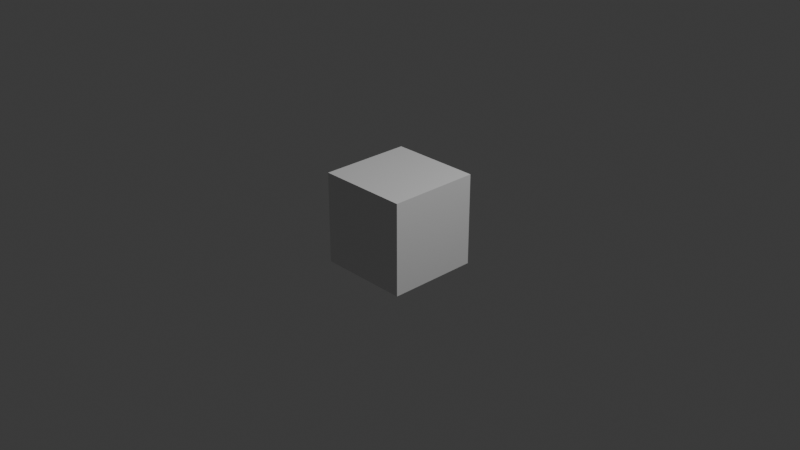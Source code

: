 # Source: Cube.blend  (saved by Blender 5.2.45; exported with 4.5.12 LTS)
import bpy
from mathutils import Matrix  # noqa: F401  (used for matrix-valued properties, if any)

bpy.ops.wm.read_factory_settings(use_empty=True)
scene = bpy.context.scene
scene.name = 'Scene'

# ---- collections
col_collection = bpy.data.collections.new('Collection'); scene.collection.children.link(col_collection)

# ---- materials (node trees are filled in below, after node groups)
mat_material = bpy.data.materials.new('Material')
mat_material.alpha_threshold = 0.0
mat_material.use_backface_culling_lightprobe_volume = False
mat_material.roughness = 0.5
mat_material.line_color = (0.0, 0.0, 0.0, 1.0)

# ---- material node trees
mat_material.use_nodes = True; mat_material.node_tree.nodes.clear()
_N = mat_material.node_tree.nodes; _L = mat_material.node_tree.links
n0 = _N.new('ShaderNodeOutputMaterial'); n0.name = 'Material Output'; n0.location = (200, 100)
n1 = _N.new('ShaderNodeBsdfPrincipled'); n1.name = 'Principled BSDF'; n1.location = (-200, 100)
n1.inputs[10].default_value = 0.005
_L.new(n1.outputs[0], n0.inputs[0])
n0.is_active_output = True

# ---- world
world_world = bpy.data.worlds.new('World'); scene.world = world_world
world_world.use_nodes = True; world_world.node_tree.nodes.clear()
_N = world_world.node_tree.nodes; _L = world_world.node_tree.links
n0 = _N.new('ShaderNodeOutputWorld'); n0.name = 'World Output'; n0.location = (200, 100)
n1 = _N.new('ShaderNodeBackground'); n1.name = 'Background'; n1.location = (-200, 100)
n1.inputs[0].default_value = (0.05088, 0.05088, 0.05088, 1.0)
_L.new(n1.outputs[0], n0.inputs[0])
n0.is_active_output = True
world_world.color = (0.05088, 0.05088, 0.05088)
world_world.sun_shadow_jitter_overblur = 0.0

# ---- cameras
cam_camera = bpy.data.cameras.new('Camera')
cam_camera.clip_end = 100.0
cam_camera.ortho_scale = 7.314

# ---- lights
light_light = bpy.data.lights.new('Light', 'POINT')
light_light.energy = 1000.0
light_light.shadow_soft_size = 0.1

# ---- meshes
me_cube = bpy.data.meshes.new('Cube')
me_cube.from_pydata([(1.0, 1.0, 1.0), (1.0, 1.0, -1.0), (1.0, -1.0, 1.0), (1.0, -1.0, -1.0), (-1.0, 1.0, 1.0), (-1.0, 1.0, -1.0), (-1.0, -1.0, 1.0), (-1.0, -1.0, -1.0)], [], [(0, 4, 6, 2), (3, 2, 6, 7), (7, 6, 4, 5), (5, 1, 3, 7), (1, 0, 2, 3), (5, 4, 0, 1)])
_uv = me_cube.uv_layers.new(name='UVMap')
_uv.uv.foreach_set('vector', [0.625, 0.5, 0.875, 0.5, 0.875, 0.75, 0.625, 0.75, 0.375, 0.75, 0.625, 0.75, 0.625, 1.0, 0.375, 1.0, 0.375, 0.0, 0.625, 0.0, 0.625, 0.25, 0.375, 0.25, 0.125, 0.5, 0.375, 0.5, 0.375, 0.75, 0.125, 0.75, 0.375, 0.5, 0.625, 0.5, 0.625, 0.75, 0.375, 0.75, 0.375, 0.25, 0.625, 0.25, 0.625, 0.5, 0.375, 0.5])
me_cube.materials.append(mat_material)
me_cube.use_mirror_vertex_groups = False
me_cube.update()

# ---- objects
ob_cube = bpy.data.objects.new('Cube', me_cube)
ob_light = bpy.data.objects.new('Light', light_light)
ob_camera = bpy.data.objects.new('Camera', cam_camera)

# ---- transforms, parenting, visibility, modifiers, constraints
ob_cube.location = (0.0, 0.0, 0.0)
ob_cube.scale = (0.5, 0.5, 0.5)
ob_cube.lock_rotations_4d = False
ob_cube.empty_display_type = 'ARROWS'
ob_cube.lineart.crease_threshold = 0.0
ob_light.location = (4.076, 1.005, 5.904)
ob_light.rotation_euler = (0.6503, 0.05522, 1.866)
ob_light.lock_rotations_4d = False
ob_light.empty_display_type = 'ARROWS'
ob_light.color = (0.0, 0.0, 0.0, 0.0)
ob_light.lineart.crease_threshold = 0.0
ob_camera.location = (7.359, -6.926, 4.958)
ob_camera.rotation_euler = (1.109, 0.0, 0.8149)
ob_camera.lock_rotations_4d = False
ob_camera.empty_display_type = 'ARROWS'
ob_camera.color = (0.0, 0.0, 0.0, 0.0)
ob_camera.display_type = 'WIRE'
ob_camera.lineart.crease_threshold = 0.0

# ---- collection membership
col_collection.objects.link(ob_cube)
col_collection.objects.link(ob_light)
col_collection.objects.link(ob_camera)

# ---- scene / render settings (as saved in the file)
scene.camera = ob_camera
scene.frame_start = 1; scene.frame_end = 250; scene.frame_set(1)
scene.render.engine = 'BLENDER_EEVEE_NEXT'
scene.render.bake_bias = 0.0
scene.render.bake_samples = 0
scene.render.compositor_device = 'GPU'
scene.eevee.use_volume_custom_range = False
scene.eevee.fast_gi_thickness_near = 0.1
scene.eevee.fast_gi_thickness_far = 0.0
scene.eevee.ray_tracing_options.screen_trace_thickness = 0.1
bpy.context.view_layer.update()
